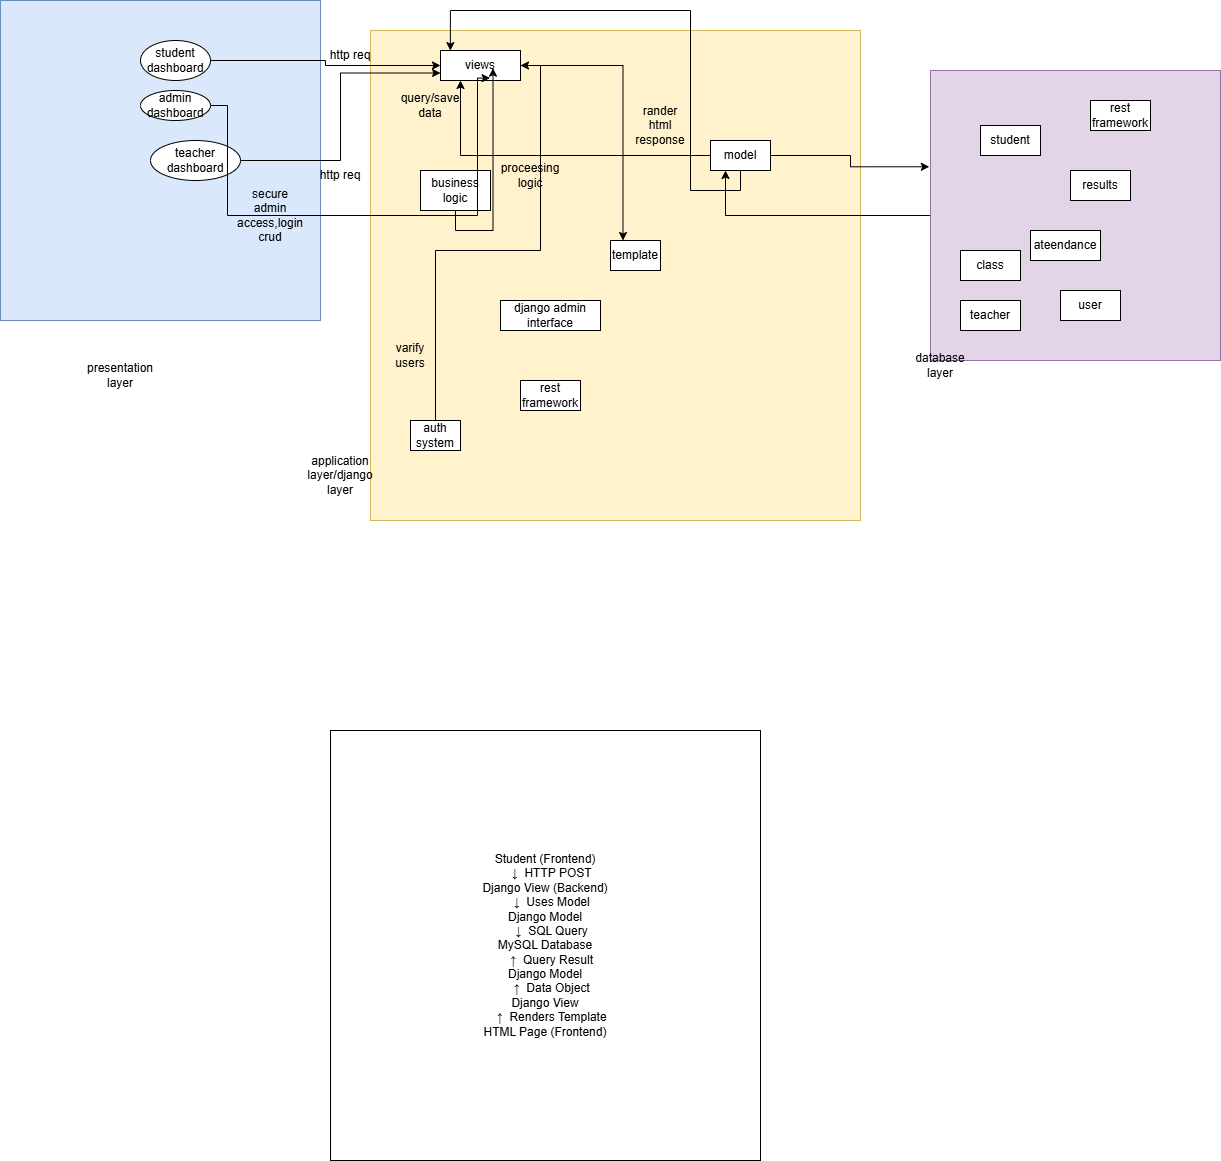

The diagram above was exported from draw.io. Its source (the exported page's mxGraphModel, read from the mxfile embedded in the PNG):
<mxGraphModel dx="1892" dy="527" grid="1" gridSize="10" guides="1" tooltips="1" connect="1" arrows="1" fold="1" page="1" pageScale="1" pageWidth="850" pageHeight="1100" math="0" shadow="0">
  <root>
    <mxCell id="0" />
    <mxCell id="1" parent="0" />
    <mxCell id="Igd_Li8ElTOdOYhBDcMw-1" parent="1" style="whiteSpace=wrap;html=1;aspect=fixed;fillColor=#dae8fc;strokeColor=#6c8ebf;" value="" vertex="1">
      <mxGeometry height="320" width="320" x="-50" y="30" as="geometry" />
    </mxCell>
    <mxCell id="Igd_Li8ElTOdOYhBDcMw-2" parent="1" style="whiteSpace=wrap;html=1;aspect=fixed;fillColor=#fff2cc;strokeColor=#d6b656;" value="" vertex="1">
      <mxGeometry height="490" width="490" x="320" y="60" as="geometry" />
    </mxCell>
    <mxCell id="Igd_Li8ElTOdOYhBDcMw-84" edge="1" parent="1" source="Igd_Li8ElTOdOYhBDcMw-3" style="edgeStyle=orthogonalEdgeStyle;rounded=0;orthogonalLoop=1;jettySize=auto;html=1;entryX=0.25;entryY=1;entryDx=0;entryDy=0;" target="Igd_Li8ElTOdOYhBDcMw-14">
      <mxGeometry relative="1" as="geometry" />
    </mxCell>
    <mxCell id="Igd_Li8ElTOdOYhBDcMw-3" parent="1" style="whiteSpace=wrap;html=1;aspect=fixed;fillColor=#e1d5e7;strokeColor=#9673a6;" value="" vertex="1">
      <mxGeometry height="290" width="290" x="880" y="100" as="geometry" />
    </mxCell>
    <mxCell id="Igd_Li8ElTOdOYhBDcMw-40" edge="1" parent="1" source="Igd_Li8ElTOdOYhBDcMw-4" style="edgeStyle=orthogonalEdgeStyle;rounded=0;orthogonalLoop=1;jettySize=auto;html=1;entryX=0;entryY=0.5;entryDx=0;entryDy=0;" target="Igd_Li8ElTOdOYhBDcMw-15">
      <mxGeometry relative="1" as="geometry" />
    </mxCell>
    <mxCell id="Igd_Li8ElTOdOYhBDcMw-4" parent="1" style="ellipse;whiteSpace=wrap;html=1;" value="student dashboard" vertex="1">
      <mxGeometry height="40" width="70" x="90" y="70" as="geometry" />
    </mxCell>
    <mxCell id="Igd_Li8ElTOdOYhBDcMw-5" parent="1" style="ellipse;whiteSpace=wrap;html=1;" value="admin dashboard" vertex="1">
      <mxGeometry height="30" width="70" x="90" y="120" as="geometry" />
    </mxCell>
    <mxCell id="Igd_Li8ElTOdOYhBDcMw-45" edge="1" parent="1" source="Igd_Li8ElTOdOYhBDcMw-6" style="edgeStyle=orthogonalEdgeStyle;rounded=0;orthogonalLoop=1;jettySize=auto;html=1;entryX=0;entryY=0.75;entryDx=0;entryDy=0;" target="Igd_Li8ElTOdOYhBDcMw-15">
      <mxGeometry relative="1" as="geometry" />
    </mxCell>
    <mxCell id="Igd_Li8ElTOdOYhBDcMw-6" parent="1" style="ellipse;whiteSpace=wrap;html=1;" value="teacher dashboard" vertex="1">
      <mxGeometry height="40" width="90" x="100" y="170" as="geometry" />
    </mxCell>
    <mxCell id="Igd_Li8ElTOdOYhBDcMw-11" parent="1" style="rounded=0;whiteSpace=wrap;html=1;" value="django admin interface" vertex="1">
      <mxGeometry height="30" width="100" x="450" y="330" as="geometry" />
    </mxCell>
    <mxCell id="Igd_Li8ElTOdOYhBDcMw-12" parent="1" style="rounded=0;whiteSpace=wrap;html=1;" value="template" vertex="1">
      <mxGeometry height="30" width="50" x="560" y="270" as="geometry" />
    </mxCell>
    <mxCell id="Igd_Li8ElTOdOYhBDcMw-13" parent="1" style="rounded=0;whiteSpace=wrap;html=1;" value="business&lt;div&gt;logic&lt;/div&gt;" vertex="1">
      <mxGeometry height="40" width="70" x="370" y="200" as="geometry" />
    </mxCell>
    <mxCell id="Igd_Li8ElTOdOYhBDcMw-57" edge="1" parent="1" source="Igd_Li8ElTOdOYhBDcMw-14" style="edgeStyle=orthogonalEdgeStyle;rounded=0;orthogonalLoop=1;jettySize=auto;html=1;entryX=0.25;entryY=1;entryDx=0;entryDy=0;" target="Igd_Li8ElTOdOYhBDcMw-15">
      <mxGeometry relative="1" as="geometry" />
    </mxCell>
    <mxCell id="Igd_Li8ElTOdOYhBDcMw-14" parent="1" style="rounded=0;whiteSpace=wrap;html=1;" value="model" vertex="1">
      <mxGeometry height="30" width="60" x="660" y="170" as="geometry" />
    </mxCell>
    <mxCell id="Igd_Li8ElTOdOYhBDcMw-62" edge="1" parent="1" source="Igd_Li8ElTOdOYhBDcMw-15" style="edgeStyle=orthogonalEdgeStyle;rounded=0;orthogonalLoop=1;jettySize=auto;html=1;entryX=0.25;entryY=0;entryDx=0;entryDy=0;" target="Igd_Li8ElTOdOYhBDcMw-12">
      <mxGeometry relative="1" as="geometry" />
    </mxCell>
    <mxCell id="Igd_Li8ElTOdOYhBDcMw-15" parent="1" style="rounded=0;whiteSpace=wrap;html=1;" value="views" vertex="1">
      <mxGeometry height="30" width="80" x="390" y="80" as="geometry" />
    </mxCell>
    <mxCell id="Igd_Li8ElTOdOYhBDcMw-72" edge="1" parent="1" source="Igd_Li8ElTOdOYhBDcMw-19" style="edgeStyle=orthogonalEdgeStyle;rounded=0;orthogonalLoop=1;jettySize=auto;html=1;entryX=1;entryY=0.5;entryDx=0;entryDy=0;" target="Igd_Li8ElTOdOYhBDcMw-15">
      <mxGeometry relative="1" as="geometry" />
    </mxCell>
    <mxCell id="Igd_Li8ElTOdOYhBDcMw-19" parent="1" style="rounded=0;whiteSpace=wrap;html=1;" value="auth system" vertex="1">
      <mxGeometry height="30" width="50" x="360" y="450" as="geometry" />
    </mxCell>
    <mxCell id="Igd_Li8ElTOdOYhBDcMw-20" parent="1" style="rounded=0;whiteSpace=wrap;html=1;" value="rest framework" vertex="1">
      <mxGeometry height="30" width="60" x="470" y="410" as="geometry" />
    </mxCell>
    <mxCell id="Igd_Li8ElTOdOYhBDcMw-21" parent="1" style="rounded=0;whiteSpace=wrap;html=1;" value="ateendance" vertex="1">
      <mxGeometry height="30" width="70" x="980" y="260" as="geometry" />
    </mxCell>
    <mxCell id="Igd_Li8ElTOdOYhBDcMw-24" parent="1" style="rounded=0;whiteSpace=wrap;html=1;" value="rest framework" vertex="1">
      <mxGeometry height="30" width="60" x="1040" y="130" as="geometry" />
    </mxCell>
    <mxCell id="Igd_Li8ElTOdOYhBDcMw-26" parent="1" style="rounded=0;whiteSpace=wrap;html=1;" value="results" vertex="1">
      <mxGeometry height="30" width="60" x="1020" y="200" as="geometry" />
    </mxCell>
    <mxCell id="Igd_Li8ElTOdOYhBDcMw-28" parent="1" style="rounded=0;whiteSpace=wrap;html=1;" value="student" vertex="1">
      <mxGeometry height="30" width="60" x="930" y="155" as="geometry" />
    </mxCell>
    <mxCell id="Igd_Li8ElTOdOYhBDcMw-29" parent="1" style="rounded=0;whiteSpace=wrap;html=1;" value="teacher" vertex="1">
      <mxGeometry height="30" width="60" x="910" y="330" as="geometry" />
    </mxCell>
    <mxCell id="Igd_Li8ElTOdOYhBDcMw-30" parent="1" style="rounded=0;whiteSpace=wrap;html=1;" value="class" vertex="1">
      <mxGeometry height="30" width="60" x="910" y="280" as="geometry" />
    </mxCell>
    <mxCell id="Igd_Li8ElTOdOYhBDcMw-31" parent="1" style="rounded=0;whiteSpace=wrap;html=1;" value="user" vertex="1">
      <mxGeometry height="30" width="60" x="1010" y="320" as="geometry" />
    </mxCell>
    <mxCell id="Igd_Li8ElTOdOYhBDcMw-37" parent="1" style="text;html=1;whiteSpace=wrap;strokeColor=none;fillColor=none;align=center;verticalAlign=middle;rounded=0;" value="application layer/django layer" vertex="1">
      <mxGeometry height="30" width="60" x="260" y="490" as="geometry" />
    </mxCell>
    <mxCell id="Igd_Li8ElTOdOYhBDcMw-38" parent="1" style="text;html=1;whiteSpace=wrap;strokeColor=none;fillColor=none;align=center;verticalAlign=middle;rounded=0;" value="database layer" vertex="1">
      <mxGeometry height="30" width="60" x="860" y="380" as="geometry" />
    </mxCell>
    <mxCell id="Igd_Li8ElTOdOYhBDcMw-39" parent="1" style="text;html=1;whiteSpace=wrap;strokeColor=none;fillColor=none;align=center;verticalAlign=middle;rounded=0;" value="presentation layer" vertex="1">
      <mxGeometry height="30" width="60" x="40" y="390" as="geometry" />
    </mxCell>
    <mxCell id="Igd_Li8ElTOdOYhBDcMw-41" parent="1" style="text;html=1;whiteSpace=wrap;strokeColor=none;fillColor=none;align=center;verticalAlign=middle;rounded=0;" value="http req" vertex="1">
      <mxGeometry height="30" width="60" x="270" y="70" as="geometry" />
    </mxCell>
    <mxCell id="Igd_Li8ElTOdOYhBDcMw-43" parent="1" style="text;html=1;whiteSpace=wrap;strokeColor=none;fillColor=none;align=center;verticalAlign=middle;rounded=0;" value="http req" vertex="1">
      <mxGeometry height="30" width="60" x="260" y="190" as="geometry" />
    </mxCell>
    <mxCell id="Igd_Li8ElTOdOYhBDcMw-52" edge="1" parent="1" source="Igd_Li8ElTOdOYhBDcMw-5" style="edgeStyle=orthogonalEdgeStyle;rounded=0;orthogonalLoop=1;jettySize=auto;html=1;entryX=0.62;entryY=0.92;entryDx=0;entryDy=0;entryPerimeter=0;exitX=1;exitY=0.5;exitDx=0;exitDy=0;" target="Igd_Li8ElTOdOYhBDcMw-15">
      <mxGeometry relative="1" as="geometry">
        <Array as="points">
          <mxPoint x="177" y="135" />
          <mxPoint x="177" y="245" />
          <mxPoint x="427" y="245" />
        </Array>
      </mxGeometry>
    </mxCell>
    <mxCell id="Igd_Li8ElTOdOYhBDcMw-53" parent="1" style="text;html=1;whiteSpace=wrap;strokeColor=none;fillColor=none;align=center;verticalAlign=middle;rounded=0;" value="secure admin access,login crud" vertex="1">
      <mxGeometry height="30" width="60" x="190" y="230" as="geometry" />
    </mxCell>
    <mxCell id="Igd_Li8ElTOdOYhBDcMw-59" parent="1" style="text;html=1;whiteSpace=wrap;strokeColor=none;fillColor=none;align=center;verticalAlign=middle;rounded=0;" value="query/save data" vertex="1">
      <mxGeometry height="30" width="60" x="350" y="120" as="geometry" />
    </mxCell>
    <mxCell id="Igd_Li8ElTOdOYhBDcMw-63" parent="1" style="text;html=1;whiteSpace=wrap;strokeColor=none;fillColor=none;align=center;verticalAlign=middle;rounded=0;" value="rander html response" vertex="1">
      <mxGeometry height="30" width="60" x="580" y="140" as="geometry" />
    </mxCell>
    <mxCell id="Igd_Li8ElTOdOYhBDcMw-65" edge="1" parent="1" source="Igd_Li8ElTOdOYhBDcMw-13" style="edgeStyle=orthogonalEdgeStyle;rounded=0;orthogonalLoop=1;jettySize=auto;html=1;entryX=0.25;entryY=0.077;entryDx=0;entryDy=0;entryPerimeter=0;" target="Igd_Li8ElTOdOYhBDcMw-2">
      <mxGeometry relative="1" as="geometry" />
    </mxCell>
    <mxCell id="Igd_Li8ElTOdOYhBDcMw-66" parent="1" style="text;html=1;whiteSpace=wrap;strokeColor=none;fillColor=none;align=center;verticalAlign=middle;rounded=0;" value="proceesing logic" vertex="1">
      <mxGeometry height="30" width="60" x="450" y="190" as="geometry" />
    </mxCell>
    <mxCell id="Igd_Li8ElTOdOYhBDcMw-77" parent="1" style="text;html=1;whiteSpace=wrap;strokeColor=none;fillColor=none;align=center;verticalAlign=middle;rounded=0;" value="varify users" vertex="1">
      <mxGeometry height="30" width="60" x="330" y="370" as="geometry" />
    </mxCell>
    <mxCell id="Igd_Li8ElTOdOYhBDcMw-81" edge="1" parent="1" source="Igd_Li8ElTOdOYhBDcMw-14" style="edgeStyle=orthogonalEdgeStyle;rounded=0;orthogonalLoop=1;jettySize=auto;html=1;entryX=-0.004;entryY=0.332;entryDx=0;entryDy=0;entryPerimeter=0;" target="Igd_Li8ElTOdOYhBDcMw-3">
      <mxGeometry relative="1" as="geometry" />
    </mxCell>
    <mxCell id="Igd_Li8ElTOdOYhBDcMw-86" edge="1" parent="1" source="Igd_Li8ElTOdOYhBDcMw-14" style="edgeStyle=orthogonalEdgeStyle;rounded=0;orthogonalLoop=1;jettySize=auto;html=1;entryX=0.163;entryY=0.041;entryDx=0;entryDy=0;entryPerimeter=0;" target="Igd_Li8ElTOdOYhBDcMw-2">
      <mxGeometry relative="1" as="geometry" />
    </mxCell>
    <mxCell id="PNR6s3JJYzgmPecHdRKM-3" parent="1" style="whiteSpace=wrap;html=1;aspect=fixed;" value="Student (Frontend)&#10;    ↓  HTTP POST&#10;Django View (Backend)&#10;    ↓  Uses Model&#10;Django Model&#10;    ↓  SQL Query&#10;MySQL Database&#10;    ↑  Query Result&#10;Django Model&#10;    ↑  Data Object&#10;Django View&#10;    ↑  Renders Template&#10;HTML Page (Frontend)" vertex="1">
      <mxGeometry height="430" width="430" x="280" y="760" as="geometry" />
    </mxCell>
  </root>
</mxGraphModel>